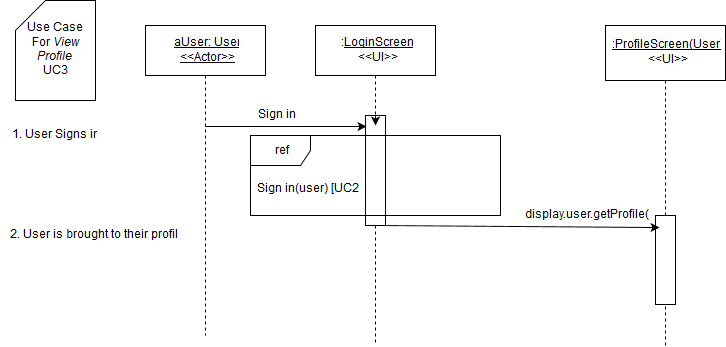

The diagram above was exported from draw.io. Its source (the exported page's mxGraphModel, read from the mxfile embedded in the PNG):
<mxGraphModel dx="1046" dy="507" grid="1" gridSize="10" guides="1" tooltips="1" connect="1" arrows="1" fold="1" page="1" pageScale="1" pageWidth="850" pageHeight="1100" background="#ffffff" math="0" shadow="0">
  <root>
    <mxCell id="0" />
    <mxCell id="1" parent="0" />
    <mxCell id="5" value="" style="endArrow=none;html=1;dashed=1;exitX=0.5;exitY=1;endFill=0;" parent="1" source="4" edge="1">
      <mxGeometry width="50" height="50" relative="1" as="geometry">
        <mxPoint x="150" y="590" as="sourcePoint" />
        <mxPoint x="380" y="400" as="targetPoint" />
      </mxGeometry>
    </mxCell>
    <mxCell id="8" value="" style="whiteSpace=wrap;html=1;" parent="1" vertex="1">
      <mxGeometry x="370" y="170" width="20" height="110" as="geometry" />
    </mxCell>
    <mxCell id="2" value="&lt;u&gt;aUser: User&lt;br&gt;&amp;lt;&amp;lt;Actor&amp;gt;&amp;gt;&lt;br&gt;&lt;/u&gt;" style="whiteSpace=wrap;html=1;" parent="1" vertex="1">
      <mxGeometry x="150" y="80" width="120" height="50" as="geometry" />
    </mxCell>
    <mxCell id="3" value="" style="endArrow=none;html=1;exitX=0.5;exitY=1;endFill=0;dashed=1;" parent="1" source="2" edge="1">
      <mxGeometry width="50" height="50" relative="1" as="geometry">
        <mxPoint x="150" y="190" as="sourcePoint" />
        <mxPoint x="210" y="390" as="targetPoint" />
      </mxGeometry>
    </mxCell>
    <mxCell id="4" value=":&lt;u&gt;LoginScreen&lt;/u&gt;&lt;br&gt;&amp;lt;&amp;lt;UI&amp;gt;&amp;gt;" style="whiteSpace=wrap;html=1;" parent="1" vertex="1">
      <mxGeometry x="320" y="80" width="120" height="50" as="geometry" />
    </mxCell>
    <mxCell id="6" value="" style="endArrow=classic;html=1;" parent="1" source="8" edge="1">
      <mxGeometry width="50" height="50" relative="1" as="geometry">
        <mxPoint x="210" y="180" as="sourcePoint" />
        <mxPoint x="380" y="180" as="targetPoint" />
      </mxGeometry>
    </mxCell>
    <mxCell id="7" value="Sign in" style="text;html=1;strokeColor=none;fillColor=none;align=center;verticalAlign=middle;whiteSpace=wrap;" parent="1" vertex="1">
      <mxGeometry x="220" y="160" width="120" height="20" as="geometry" />
    </mxCell>
    <mxCell id="9" value="" style="endArrow=classic;html=1;entryX=0.05;entryY=0.1;entryPerimeter=0;" parent="1" target="8" edge="1">
      <mxGeometry width="50" height="50" relative="1" as="geometry">
        <mxPoint x="210" y="181" as="sourcePoint" />
        <mxPoint x="380" y="180" as="targetPoint" />
      </mxGeometry>
    </mxCell>
    <mxCell id="14" value="Use Case &lt;br&gt;For &lt;i&gt;View Profile&lt;/i&gt;&lt;br&gt;UC3" style="shape=card;whiteSpace=wrap;html=1;" parent="1" vertex="1">
      <mxGeometry x="20" y="55" width="80" height="100" as="geometry" />
    </mxCell>
    <mxCell id="15" value="1. User Signs in" style="text;html=1;strokeColor=none;fillColor=none;align=center;verticalAlign=middle;whiteSpace=wrap;" parent="1" vertex="1">
      <mxGeometry x="10" y="180" width="95" height="20" as="geometry" />
    </mxCell>
    <mxCell id="31" value="2. User is brought to their profile" style="text;html=1;strokeColor=none;fillColor=none;align=center;verticalAlign=middle;whiteSpace=wrap;" parent="1" vertex="1">
      <mxGeometry x="5" y="280" width="185" height="20" as="geometry" />
    </mxCell>
    <mxCell id="35" value="" style="endArrow=none;html=1;endFill=0;dashed=1;exitX=0.5;exitY=0;" parent="1" source="40" target="36" edge="1">
      <mxGeometry width="50" height="50" relative="1" as="geometry">
        <mxPoint x="680" y="230" as="sourcePoint" />
        <mxPoint x="-120" y="565" as="targetPoint" />
      </mxGeometry>
    </mxCell>
    <mxCell id="36" value="&lt;u&gt;:ProfileScreen(User)&lt;/u&gt;&lt;br&gt;&amp;lt;&amp;lt;UI&amp;gt;&amp;gt;" style="whiteSpace=wrap;html=1;" parent="1" vertex="1">
      <mxGeometry x="610" y="80" width="120" height="55" as="geometry" />
    </mxCell>
    <mxCell id="48" value="Sign in(user) [UC2]" style="text;html=1;resizable=0;points=[];autosize=1;align=left;verticalAlign=top;spacingTop=-4;" parent="1" vertex="1">
      <mxGeometry x="260" y="235" width="120" height="20" as="geometry" />
    </mxCell>
    <mxCell id="47" value="ref" style="shape=umlFrame;whiteSpace=wrap;fillColor=#ffffff;strokeColor=#000000;labelBackgroundColor=none;labelBorderColor=none;html=1;" parent="1" vertex="1">
      <mxGeometry x="255" y="190" width="250" height="80" as="geometry" />
    </mxCell>
    <mxCell id="40" value="" style="whiteSpace=wrap;html=1;" parent="1" vertex="1">
      <mxGeometry x="660" y="270" width="20" height="89" as="geometry" />
    </mxCell>
    <mxCell id="51" value="" style="endArrow=none;html=1;endFill=0;dashed=1;" parent="1" target="40" edge="1">
      <mxGeometry width="50" height="50" relative="1" as="geometry">
        <mxPoint x="670" y="400" as="sourcePoint" />
        <mxPoint x="670" y="135" as="targetPoint" />
      </mxGeometry>
    </mxCell>
    <mxCell id="53" value="display.user.getProfile()" style="text;html=1;strokeColor=none;fillColor=none;align=center;verticalAlign=middle;whiteSpace=wrap;" parent="1" vertex="1">
      <mxGeometry x="530" y="260" width="120" height="20" as="geometry" />
    </mxCell>
    <mxCell id="54" value="" style="endArrow=classic;html=1;shadow=0;exitX=0.75;exitY=1;entryX=0.2;entryY=0.135;entryPerimeter=0;" parent="1" source="8" target="40" edge="1">
      <mxGeometry width="50" height="50" relative="1" as="geometry">
        <mxPoint x="385" y="280" as="sourcePoint" />
        <mxPoint x="640" y="283" as="targetPoint" />
      </mxGeometry>
    </mxCell>
  </root>
</mxGraphModel>